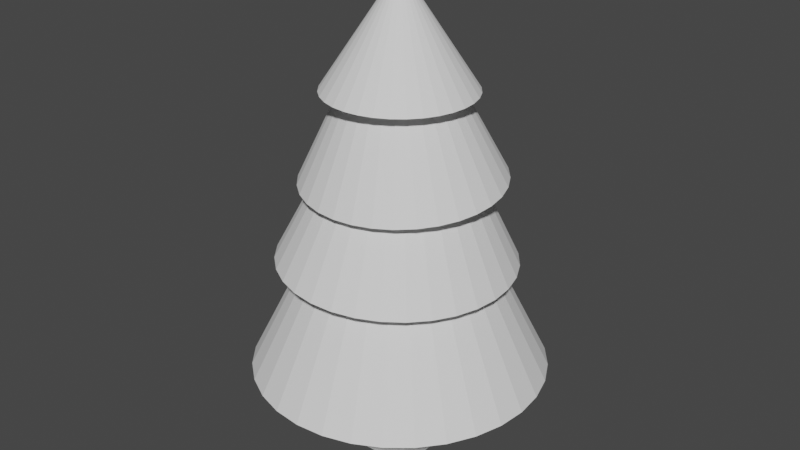 # Source: Tannentree.blend  (saved by Blender 2.92.15; exported with 4.5.12 LTS)
import bpy
from mathutils import Matrix  # noqa: F401  (used for matrix-valued properties, if any)

bpy.ops.wm.read_factory_settings(use_empty=True)
scene = bpy.context.scene
scene.name = 'Scene'

# ---- collections
col_collection = bpy.data.collections.new('Collection'); scene.collection.children.link(col_collection)
col_collection_2 = bpy.data.collections.new('Collection 2'); scene.collection.children.link(col_collection_2)

# ---- materials (node trees are filled in below, after node groups)
mat_material = bpy.data.materials.new('Material')
mat_material.alpha_threshold = 0.0
mat_material.use_transparent_shadow = False
mat_material.line_color = (0.0, 0.0, 0.0, 1.0)

# ---- material node trees
mat_material.use_nodes = True; mat_material.node_tree.nodes.clear()
_N = mat_material.node_tree.nodes; _L = mat_material.node_tree.links
n0 = _N.new('ShaderNodeOutputMaterial'); n0.name = 'Material Output'; n0.location = (300, 300)
n1 = _N.new('ShaderNodeBsdfPrincipled'); n1.name = 'Principled BSDF'; n1.location = (10, 300)
n1.distribution = 'GGX'
n1.subsurface_method = 'BURLEY'
n1.inputs[2].default_value = 0.4
n1.inputs[3].default_value = 1.45
n1.inputs[27].default_value = (0.0, 0.0, 0.0, 1.0)
n1.inputs[28].default_value = 1.0
_L.new(n1.outputs[0], n0.inputs[0])
n0.is_active_output = True

# ---- world
world_world = bpy.data.worlds.new('World'); scene.world = world_world
world_world.use_nodes = True; world_world.node_tree.nodes.clear()
_N = world_world.node_tree.nodes; _L = world_world.node_tree.links
n0 = _N.new('ShaderNodeOutputWorld'); n0.name = 'World Output'; n0.location = (300, 300)
n1 = _N.new('ShaderNodeBackground'); n1.name = 'Background'; n1.location = (10, 300)
n1.inputs[0].default_value = (0.05088, 0.05088, 0.05088, 1.0)
_L.new(n1.outputs[0], n0.inputs[0])
n0.is_active_output = True
world_world.color = (0.05088, 0.05088, 0.05088)
world_world.use_sun_shadow = False
world_world.sun_shadow_jitter_overblur = 0.0

# ---- meshes
me_cube = bpy.data.meshes.new('Cube')
me_cube.from_pydata([(0.4876, 0.4876, 18.77), (1.465, 1.465, -0.007538), (0.4876, -0.4876, 18.77), (1.465, -1.465, -0.007538), (-0.4876, 0.4876, 18.77), (-1.465, 1.465, -0.007538), (-0.4876, -0.4876, 18.77), (-1.465, -1.465, -0.007538)], [], [(0, 4, 6, 2), (3, 2, 6, 7), (7, 6, 4, 5), (5, 1, 3, 7), (1, 0, 2, 3), (5, 4, 0, 1)])
_uv = me_cube.uv_layers.new(name='UVMap')
_uv.uv.foreach_set('vector', [0.625, 0.5, 0.875, 0.5, 0.875, 0.75, 0.625, 0.75, 0.375, 0.75, 0.625, 0.75, 0.625, 1.0, 0.375, 1.0, 0.375, 0.0, 0.625, 0.0, 0.625, 0.25, 0.375, 0.25, 0.125, 0.5, 0.375, 0.5, 0.375, 0.75, 0.125, 0.75, 0.375, 0.5, 0.625, 0.5, 0.625, 0.75, 0.375, 0.75, 0.375, 0.25, 0.625, 0.25, 0.625, 0.5, 0.375, 0.5])
me_cube.materials.append(mat_material)
me_cube.use_remesh_preserve_volume = False
me_cube.use_remesh_preserve_attributes = False
me_cube.use_mirror_vertex_groups = False
me_cube.update()
me_cone = bpy.data.meshes.new('Cone')
me_cone.from_pydata([(0.0, 1.0, -1.0), (0.1951, 0.9808, -1.0), (0.3827, 0.9239, -1.0), (0.5556, 0.8315, -1.0), (0.7071, 0.7071, -1.0), (0.8315, 0.5556, -1.0), (0.9239, 0.3827, -1.0), (0.9808, 0.1951, -1.0), (1.0, 7.55e-08, -1.0), (0.9808, -0.1951, -1.0), (0.9239, -0.3827, -1.0), (0.8315, -0.5556, -1.0), (0.7071, -0.7071, -1.0), (0.5556, -0.8315, -1.0), (0.3827, -0.9239, -1.0), (0.1951, -0.9808, -1.0), (-3.258e-07, -1.0, -1.0), (-0.1951, -0.9808, -1.0), (-0.3827, -0.9239, -1.0), (-0.5556, -0.8315, -1.0), (-0.7071, -0.7071, -1.0), (-0.8315, -0.5556, -1.0), (-0.9239, -0.3827, -1.0), (-0.9808, -0.1951, -1.0), (-1.0, 9.656e-07, -1.0), (-0.9808, 0.1951, -1.0), (-0.9239, 0.3827, -1.0), (-0.8315, 0.5556, -1.0), (-0.7071, 0.7071, -1.0), (-0.5556, 0.8315, -1.0), (-0.3827, 0.9239, -1.0), (-0.1951, 0.9808, -1.0), (0.0, 0.0, 1.0)], [], [(0, 32, 1), (1, 32, 2), (2, 32, 3), (3, 32, 4), (4, 32, 5), (5, 32, 6), (6, 32, 7), (7, 32, 8), (8, 32, 9), (9, 32, 10), (10, 32, 11), (11, 32, 12), (12, 32, 13), (13, 32, 14), (14, 32, 15), (15, 32, 16), (16, 32, 17), (17, 32, 18), (18, 32, 19), (19, 32, 20), (20, 32, 21), (21, 32, 22), (22, 32, 23), (23, 32, 24), (24, 32, 25), (25, 32, 26), (26, 32, 27), (27, 32, 28), (28, 32, 29), (29, 32, 30), (0, 1, 2, 3, 4, 5, 6, 7, 8, 9, 10, 11, 12, 13, 14, 15, 16, 17, 18, 19, 20, 21, 22, 23, 24, 25, 26, 27, 28, 29, 30, 31), (30, 32, 31), (31, 32, 0)])
_uv = me_cone.uv_layers.new(name='UVMap')
_uv.uv.foreach_set('vector', [0.25, 0.49, 0.25, 0.25, 0.2968, 0.4854, 0.2968, 0.4854, 0.25, 0.25, 0.3418, 0.4717, 0.3418, 0.4717, 0.25, 0.25, 0.3833, 0.4496, 0.3833, 0.4496, 0.25, 0.25, 0.4197, 0.4197, 0.4197, 0.4197, 0.25, 0.25, 0.4496, 0.3833, 0.4496, 0.3833, 0.25, 0.25, 0.4717, 0.3418, 0.4717, 0.3418, 0.25, 0.25, 0.4854, 0.2968, 0.4854, 0.2968, 0.25, 0.25, 0.49, 0.25, 0.49, 0.25, 0.25, 0.25, 0.4854, 0.2032, 0.4854, 0.2032, 0.25, 0.25, 0.4717, 0.1582, 0.4717, 0.1582, 0.25, 0.25, 0.4496, 0.1167, 0.4496, 0.1167, 0.25, 0.25, 0.4197, 0.08029, 0.4197, 0.08029, 0.25, 0.25, 0.3833, 0.05045, 0.3833, 0.05045, 0.25, 0.25, 0.3418, 0.02827, 0.3418, 0.02827, 0.25, 0.25, 0.2968, 0.01461, 0.2968, 0.01461, 0.25, 0.25, 0.25, 0.01, 0.25, 0.01, 0.25, 0.25, 0.2032, 0.01461, 0.2032, 0.01461, 0.25, 0.25, 0.1582, 0.02827, 0.1582, 0.02827, 0.25, 0.25, 0.1167, 0.05045, 0.1167, 0.05045, 0.25, 0.25, 0.08029, 0.08029, 0.08029, 0.08029, 0.25, 0.25, 0.05045, 0.1167, 0.05045, 0.1167, 0.25, 0.25, 0.02827, 0.1582, 0.02827, 0.1582, 0.25, 0.25, 0.01461, 0.2032, 0.01461, 0.2032, 0.25, 0.25, 0.01, 0.25, 0.01, 0.25, 0.25, 0.25, 0.01461, 0.2968, 0.01461, 0.2968, 0.25, 0.25, 0.02827, 0.3418, 0.02827, 0.3418, 0.25, 0.25, 0.05045, 0.3833, 0.05045, 0.3833, 0.25, 0.25, 0.08029, 0.4197, 0.08029, 0.4197, 0.25, 0.25, 0.1167, 0.4496, 0.1167, 0.4496, 0.25, 0.25, 0.1582, 0.4717, 0.75, 0.49, 0.7968, 0.4854, 0.8418, 0.4717, 0.8833, 0.4496, 0.9197, 0.4197, 0.9496, 0.3833, 0.9717, 0.3418, 0.9854, 0.2968, 0.99, 0.25, 0.9854, 0.2032, 0.9717, 0.1582, 0.9496, 0.1167, 0.9197, 0.08029, 0.8833, 0.05045, 0.8418, 0.02827, 0.7968, 0.01461, 0.75, 0.01, 0.7032, 0.01461, 0.6582, 0.02827, 0.6167, 0.05045, 0.5803, 0.08029, 0.5504, 0.1167, 0.5283, 0.1582, 0.5146, 0.2032, 0.51, 0.25, 0.5146, 0.2968, 0.5283, 0.3418, 0.5504, 0.3833, 0.5803, 0.4197, 0.6167, 0.4496, 0.6582, 0.4717, 0.7032, 0.4854, 0.1582, 0.4717, 0.25, 0.25, 0.2032, 0.4854, 0.2032, 0.4854, 0.25, 0.25, 0.25, 0.49])
me_cone.use_remesh_fix_poles = True
me_cone.use_remesh_preserve_attributes = False
me_cone.use_mirror_vertex_groups = False
me_cone.update()
me_cone_001 = bpy.data.meshes.new('Cone.001')
me_cone_001.from_pydata([(0.0, 1.0, -1.0), (0.1951, 0.9808, -1.0), (0.3827, 0.9239, -1.0), (0.5556, 0.8315, -1.0), (0.7071, 0.7071, -1.0), (0.8315, 0.5556, -1.0), (0.9239, 0.3827, -1.0), (0.9808, 0.1951, -1.0), (1.0, 7.55e-08, -1.0), (0.9808, -0.1951, -1.0), (0.9239, -0.3827, -1.0), (0.8315, -0.5556, -1.0), (0.7071, -0.7071, -1.0), (0.5556, -0.8315, -1.0), (0.3827, -0.9239, -1.0), (0.1951, -0.9808, -1.0), (-3.258e-07, -1.0, -1.0), (-0.1951, -0.9808, -1.0), (-0.3827, -0.9239, -1.0), (-0.5556, -0.8315, -1.0), (-0.7071, -0.7071, -1.0), (-0.8315, -0.5556, -1.0), (-0.9239, -0.3827, -1.0), (-0.9808, -0.1951, -1.0), (-1.0, 9.656e-07, -1.0), (-0.9808, 0.1951, -1.0), (-0.9239, 0.3827, -1.0), (-0.8315, 0.5556, -1.0), (-0.7071, 0.7071, -1.0), (-0.5556, 0.8315, -1.0), (-0.3827, 0.9239, -1.0), (-0.1951, 0.9808, -1.0), (0.0, 0.0, 1.0)], [], [(0, 32, 1), (1, 32, 2), (2, 32, 3), (3, 32, 4), (4, 32, 5), (5, 32, 6), (6, 32, 7), (7, 32, 8), (8, 32, 9), (9, 32, 10), (10, 32, 11), (11, 32, 12), (12, 32, 13), (13, 32, 14), (14, 32, 15), (15, 32, 16), (16, 32, 17), (17, 32, 18), (18, 32, 19), (19, 32, 20), (20, 32, 21), (21, 32, 22), (22, 32, 23), (23, 32, 24), (24, 32, 25), (25, 32, 26), (26, 32, 27), (27, 32, 28), (28, 32, 29), (29, 32, 30), (0, 1, 2, 3, 4, 5, 6, 7, 8, 9, 10, 11, 12, 13, 14, 15, 16, 17, 18, 19, 20, 21, 22, 23, 24, 25, 26, 27, 28, 29, 30, 31), (30, 32, 31), (31, 32, 0)])
_uv = me_cone_001.uv_layers.new(name='UVMap')
_uv.uv.foreach_set('vector', [0.25, 0.49, 0.25, 0.25, 0.2968, 0.4854, 0.2968, 0.4854, 0.25, 0.25, 0.3418, 0.4717, 0.3418, 0.4717, 0.25, 0.25, 0.3833, 0.4496, 0.3833, 0.4496, 0.25, 0.25, 0.4197, 0.4197, 0.4197, 0.4197, 0.25, 0.25, 0.4496, 0.3833, 0.4496, 0.3833, 0.25, 0.25, 0.4717, 0.3418, 0.4717, 0.3418, 0.25, 0.25, 0.4854, 0.2968, 0.4854, 0.2968, 0.25, 0.25, 0.49, 0.25, 0.49, 0.25, 0.25, 0.25, 0.4854, 0.2032, 0.4854, 0.2032, 0.25, 0.25, 0.4717, 0.1582, 0.4717, 0.1582, 0.25, 0.25, 0.4496, 0.1167, 0.4496, 0.1167, 0.25, 0.25, 0.4197, 0.08029, 0.4197, 0.08029, 0.25, 0.25, 0.3833, 0.05045, 0.3833, 0.05045, 0.25, 0.25, 0.3418, 0.02827, 0.3418, 0.02827, 0.25, 0.25, 0.2968, 0.01461, 0.2968, 0.01461, 0.25, 0.25, 0.25, 0.01, 0.25, 0.01, 0.25, 0.25, 0.2032, 0.01461, 0.2032, 0.01461, 0.25, 0.25, 0.1582, 0.02827, 0.1582, 0.02827, 0.25, 0.25, 0.1167, 0.05045, 0.1167, 0.05045, 0.25, 0.25, 0.08029, 0.08029, 0.08029, 0.08029, 0.25, 0.25, 0.05045, 0.1167, 0.05045, 0.1167, 0.25, 0.25, 0.02827, 0.1582, 0.02827, 0.1582, 0.25, 0.25, 0.01461, 0.2032, 0.01461, 0.2032, 0.25, 0.25, 0.01, 0.25, 0.01, 0.25, 0.25, 0.25, 0.01461, 0.2968, 0.01461, 0.2968, 0.25, 0.25, 0.02827, 0.3418, 0.02827, 0.3418, 0.25, 0.25, 0.05045, 0.3833, 0.05045, 0.3833, 0.25, 0.25, 0.08029, 0.4197, 0.08029, 0.4197, 0.25, 0.25, 0.1167, 0.4496, 0.1167, 0.4496, 0.25, 0.25, 0.1582, 0.4717, 0.75, 0.49, 0.7968, 0.4854, 0.8418, 0.4717, 0.8833, 0.4496, 0.9197, 0.4197, 0.9496, 0.3833, 0.9717, 0.3418, 0.9854, 0.2968, 0.99, 0.25, 0.9854, 0.2032, 0.9717, 0.1582, 0.9496, 0.1167, 0.9197, 0.08029, 0.8833, 0.05045, 0.8418, 0.02827, 0.7968, 0.01461, 0.75, 0.01, 0.7032, 0.01461, 0.6582, 0.02827, 0.6167, 0.05045, 0.5803, 0.08029, 0.5504, 0.1167, 0.5283, 0.1582, 0.5146, 0.2032, 0.51, 0.25, 0.5146, 0.2968, 0.5283, 0.3418, 0.5504, 0.3833, 0.5803, 0.4197, 0.6167, 0.4496, 0.6582, 0.4717, 0.7032, 0.4854, 0.1582, 0.4717, 0.25, 0.25, 0.2032, 0.4854, 0.2032, 0.4854, 0.25, 0.25, 0.25, 0.49])
me_cone_001.use_remesh_fix_poles = True
me_cone_001.use_remesh_preserve_attributes = False
me_cone_001.use_mirror_vertex_groups = False
me_cone_001.update()
me_cone_002 = bpy.data.meshes.new('Cone.002')
me_cone_002.from_pydata([(0.0, 1.0, -1.0), (0.1951, 0.9808, -1.0), (0.3827, 0.9239, -1.0), (0.5556, 0.8315, -1.0), (0.7071, 0.7071, -1.0), (0.8315, 0.5556, -1.0), (0.9239, 0.3827, -1.0), (0.9808, 0.1951, -1.0), (1.0, 7.55e-08, -1.0), (0.9808, -0.1951, -1.0), (0.9239, -0.3827, -1.0), (0.8315, -0.5556, -1.0), (0.7071, -0.7071, -1.0), (0.5556, -0.8315, -1.0), (0.3827, -0.9239, -1.0), (0.1951, -0.9808, -1.0), (-3.258e-07, -1.0, -1.0), (-0.1951, -0.9808, -1.0), (-0.3827, -0.9239, -1.0), (-0.5556, -0.8315, -1.0), (-0.7071, -0.7071, -1.0), (-0.8315, -0.5556, -1.0), (-0.9239, -0.3827, -1.0), (-0.9808, -0.1951, -1.0), (-1.0, 9.656e-07, -1.0), (-0.9808, 0.1951, -1.0), (-0.9239, 0.3827, -1.0), (-0.8315, 0.5556, -1.0), (-0.7071, 0.7071, -1.0), (-0.5556, 0.8315, -1.0), (-0.3827, 0.9239, -1.0), (-0.1951, 0.9808, -1.0), (-0.6088, -0.6088, -0.722), (0.162, 0.391, 0.1536), (-0.4296, 0.4296, -0.215), (0.4135, -0.1713, 0.1048), (-0.8343, -0.166, -0.7013), (0.3324, 0.2221, 0.2004), (-0.2993, -0.7227, -0.5645), (-0.09555, 0.4804, 0.02047), (0.2982, -0.4463, -0.07342), (-0.6566, 0.272, -0.4213), (0.4149, 3.132e-08, 0.1702), (-0.7293, -0.4873, -0.7543), (0.2283, 0.3417, 0.178), (0.0, 0.4622, 0.07553), (-0.3125, 0.4676, -0.1248), (0.3921, -0.262, 0.0568), (-0.8123, 7.843e-07, -0.6246), (0.3701, 0.1533, 0.1989), (-0.4599, -0.6882, -0.6554), (0.08587, 0.4317, 0.1197), (-0.5467, 0.3653, -0.315), (0.4206, -0.08366, 0.1424), (-0.807, -0.3343, -0.747), (0.2851, 0.2851, 0.1935), (-0.1425, -0.7162, -0.4604), (-0.2002, 0.4833, -0.04619), (0.3544, -0.3544, -0.002411), (-0.7491, 0.149, -0.5275), (0.3978, 0.07912, 0.1889), (-0.1939, 0.468, -0.01319), (0.2322, -0.1552, 0.4414), (0.2502, -0.1672, 0.3982), (0.2516, 1.9e-08, 0.4968), (0.2562, 1.934e-08, 0.4877), (0.2875, 2.17e-08, 0.4251), (0.2438, 0.1629, 0.4135), (-0.4455, -0.4455, -0.26), (-0.4742, -0.4742, -0.3413), (0.1286, -0.3104, 0.328), (0.2064, -0.2064, 0.4161), (0.218, -0.218, 0.3835), (0.2891, -0.05751, 0.4105), (-0.5627, -0.376, -0.3536), (-0.1588, -0.3833, 0.1702), (-0.1775, -0.4286, 0.07213), (-0.1862, -0.4496, 0.0268), (0.1279, 0.3087, 0.3316), (0.1434, 0.3461, 0.2507), (-0.2331, 0.5628, -0.2184), (-0.7113, -0.2946, -0.5397), (0.2684, 0.1112, 0.419), (0.1754, 0.2624, 0.3687), (0.1894, 0.2834, 0.3183), (-0.08456, 0.4251, 0.1332), (-0.08681, 0.4364, 0.1101), (-0.1597, 0.4821, -0.0204), (0.06978, -0.3508, 0.2846), (0.07282, -0.3661, 0.2534), (0.28, 0.0557, 0.4289), (0.2134, 0.2134, 0.3963), (0.2199, 0.2199, 0.378), (-0.2951, -0.4417, -0.06237), (-0.3133, -0.4689, -0.128), (0.1738, -0.2601, 0.3744), (0.1784, -0.267, 0.3578), (0.2759, -0.1143, 0.4027), (-0.1029, 0.5171, -0.05441), (-0.08018, -0.4031, 0.178), (-0.08393, -0.422, 0.1396), (0.06343, 0.3189, 0.3498), (0.0708, 0.3559, 0.2742), (0.08006, 0.4025, 0.1793), (0.0, 0.4012, 0.1977), (0.0, 0.3681, 0.2638), (-1.245e-07, -0.3822, 0.2356), (-1.299e-07, -0.3987, 0.2025), (-0.1296, 0.449, 0.06082), (0.2528, -0.0201, 0.4904), (0.1572, -0.2855, 0.3451), (0.357, 0.2385, 0.1413), (0.2389, -0.3576, 0.1398), (0.3953, -0.1637, 0.1443), (0.1144, 0.4164, 0.1324), (-0.08494, -0.427, 0.1292), (0.4276, 3.229e-08, 0.1447), (0.0, 0.4358, 0.1285), (-0.2443, 0.3656, 0.1205), (0.08473, 0.426, 0.1314), (0.2398, 0.3588, 0.1369), (-0.4335, -0.08623, 0.116), (-1.414e-07, -0.4339, 0.1321), (-0.3107, -0.3107, 0.1211), (-0.08933, 0.4276, 0.1255), (-0.08529, 0.4288, 0.1256), (-0.3671, 0.2453, 0.1169), (-0.3663, -0.2447, 0.119), (0.3562, -0.238, 0.1433), (-0.1264, -0.4152, 0.1278), (0.3959, 0.164, 0.1429), (-0.2434, -0.3643, 0.1236), (0.165, -0.3984, 0.1375), (0.3034, -0.3034, 0.1418), (-0.1678, 0.4052, 0.1229), (-0.1849, -0.3945, 0.1257), (-0.09359, -0.4246, 0.1289), (0.3043, 0.3043, 0.1393), (-0.4423, 4.271e-07, 0.1154), (-0.1672, -0.4036, 0.1264), (0.04196, 0.4309, 0.1299), (-0.4338, 0.0863, 0.1153), (0.4197, 0.08349, 0.1441), (-0.4078, -0.1689, 0.1173), (0.1657, 0.3999, 0.1342), (-0.3117, 0.3117, 0.1185), (0.08438, -0.4242, 0.1349), (-0.4084, 0.1692, 0.1158), (-0.07093, 0.43, 0.1261)], [], [(0, 45, 51, 1), (1, 51, 114, 144, 2), (2, 144, 120, 3), (3, 120, 137, 4), (4, 137, 111, 5), (5, 111, 130, 6), (6, 130, 142, 7), (7, 142, 116, 8), (8, 116, 53, 9), (9, 53, 35, 10), (10, 35, 47, 11), (11, 47, 58, 12), (12, 58, 40, 13), (13, 40, 112, 132, 14), (14, 132, 146, 15), (15, 146, 122, 16), (16, 122, 115, 56, 17), (17, 56, 38, 18), (18, 38, 50, 19), (19, 50, 32, 20), (20, 32, 43, 21), (21, 43, 54, 22), (22, 54, 36, 23), (23, 36, 48, 24), (24, 48, 59, 25), (25, 59, 41, 26), (26, 41, 52, 27), (27, 52, 34, 28), (28, 34, 46, 29), (29, 46, 57, 80, 30), (0, 1, 2, 3, 4, 5, 6, 7, 8, 9, 10, 11, 12, 13, 14, 15, 16, 17, 18, 19, 20, 21, 22, 23, 24, 25, 26, 27, 28, 29, 30, 31), (30, 80, 98, 31), (31, 98, 45, 0), (44, 33, 79, 84), (53, 42, 66, 73), (43, 32, 69, 68, 74), (52, 41, 147, 126), (45, 39, 86, 148, 117), (33, 114, 119, 103, 79), (42, 60, 90, 66), (32, 50, 94, 69), (41, 59, 141, 147), (39, 87, 108, 86), (51, 45, 140, 119), (60, 49, 82, 90), (40, 58, 133, 112), (50, 38, 77, 94), (59, 48, 138, 141), (49, 37, 67, 82), (58, 47, 128, 133), (38, 56, 115, 136, 77), (48, 36, 121, 138), (57, 46, 118, 134, 61), (37, 55, 92, 67), (47, 35, 113, 128), (36, 54, 81, 143, 121), (46, 34, 145, 118), (55, 44, 84, 92), (35, 53, 113), (54, 43, 74, 81), (34, 52, 126, 145), (72, 63, 62, 71), (86, 108, 124, 125), (61, 108, 87, 57), (74, 68, 123, 127), (91, 67, 92), (81, 74, 127, 143), (100, 107, 106, 99), (64, 109, 65), (69, 94, 93, 68), (68, 93, 131, 123), (94, 77, 76, 93), (93, 135, 131), (75, 135, 139), (107, 89, 88, 106), (84, 79, 78, 83), (96, 72, 71, 95), (92, 84, 83, 91), (89, 70, 88), (45, 98, 39), (79, 103, 102, 78), (77, 136, 129, 76), (76, 129, 139), (95, 110, 96), (98, 80, 87, 39), (87, 80, 57), (104, 148, 125, 85, 105), (103, 140, 117, 104, 102), (102, 104, 105, 101), (117, 148, 104), (129, 136, 100, 99), (133, 128, 63, 72), (119, 140, 103), (142, 130, 49, 60), (128, 113, 97, 63), (130, 111, 37, 49), (117, 140, 45), (134, 124, 108, 61), (111, 137, 55, 37), (115, 122, 107, 100), (113, 53, 73, 97), (125, 124, 85), (137, 120, 44, 55), (122, 146, 89, 107), (139, 135, 93, 76), (112, 133, 72, 96), (125, 148, 86), (53, 116, 42), (146, 132, 70, 89), (119, 114, 51), (136, 115, 100), (120, 144, 33, 44), (144, 114, 33), (116, 142, 60, 42), (132, 112, 96, 110, 70)])
_uv = me_cone_002.uv_layers.new(name='UVMap')
_uv.uv.foreach_set('vector', [0.25, 0.49, 0.25, 0.3609, 0.2706, 0.3536, 0.2968, 0.4854, 0.2968, 0.4854, 0.2706, 0.3536, 0.2775, 0.3499, 0.2898, 0.346, 0.3418, 0.4717, 0.3418, 0.4717, 0.2898, 0.346, 0.3075, 0.3361, 0.3833, 0.4496, 0.3833, 0.4496, 0.3075, 0.3361, 0.323, 0.323, 0.4197, 0.4197, 0.4197, 0.4197, 0.323, 0.323, 0.3357, 0.3072, 0.4496, 0.3833, 0.4496, 0.3833, 0.3357, 0.3072, 0.345, 0.2894, 0.4717, 0.3418, 0.4717, 0.3418, 0.345, 0.2894, 0.3507, 0.27, 0.4854, 0.2968, 0.4854, 0.2968, 0.3507, 0.27, 0.3526, 0.25, 0.49, 0.25, 0.49, 0.25, 0.3526, 0.25, 0.3509, 0.2299, 0.4854, 0.2032, 0.4854, 0.2032, 0.3509, 0.2299, 0.3492, 0.2089, 0.4717, 0.1582, 0.4717, 0.1582, 0.3492, 0.2089, 0.3441, 0.1871, 0.4496, 0.1167, 0.4496, 0.1167, 0.3441, 0.1871, 0.3351, 0.1649, 0.4197, 0.08029, 0.4197, 0.08029, 0.3351, 0.1649, 0.3216, 0.1429, 0.3833, 0.05045, 0.3833, 0.05045, 0.3216, 0.1429, 0.3073, 0.1642, 0.2896, 0.1544, 0.3418, 0.02827, 0.3418, 0.02827, 0.2896, 0.1544, 0.2703, 0.1482, 0.2968, 0.01461, 0.2968, 0.01461, 0.2703, 0.1482, 0.25, 0.1459, 0.25, 0.01, 0.25, 0.01, 0.25, 0.1459, 0.2296, 0.1475, 0.2158, 0.07812, 0.2032, 0.01461, 0.2032, 0.01461, 0.2158, 0.07812, 0.1782, 0.07656, 0.1582, 0.02827, 0.1582, 0.02827, 0.1782, 0.07656, 0.1396, 0.08483, 0.1167, 0.05045, 0.1167, 0.05045, 0.1396, 0.08483, 0.1039, 0.1039, 0.08029, 0.08029, 0.08029, 0.08029, 0.1039, 0.1039, 0.07496, 0.133, 0.05045, 0.1167, 0.05045, 0.1167, 0.07496, 0.133, 0.05632, 0.1698, 0.02827, 0.1582, 0.02827, 0.1582, 0.05632, 0.1698, 0.04977, 0.2102, 0.01461, 0.2032, 0.01461, 0.2032, 0.04977, 0.2102, 0.05505, 0.25, 0.01, 0.25, 0.01, 0.25, 0.05505, 0.25, 0.07022, 0.2858, 0.01461, 0.2968, 0.01461, 0.2968, 0.07022, 0.2858, 0.09242, 0.3153, 0.02827, 0.3418, 0.02827, 0.3418, 0.09242, 0.3153, 0.1188, 0.3377, 0.05045, 0.3833, 0.05045, 0.3833, 0.1188, 0.3377, 0.1469, 0.3531, 0.08029, 0.4197, 0.08029, 0.4197, 0.1469, 0.3531, 0.175, 0.3622, 0.1167, 0.4496, 0.1167, 0.4496, 0.175, 0.3622, 0.202, 0.366, 0.194, 0.3851, 0.1582, 0.4717, 0.75, 0.49, 0.7968, 0.4854, 0.8418, 0.4717, 0.8833, 0.4496, 0.9197, 0.4197, 0.9496, 0.3833, 0.9717, 0.3418, 0.9854, 0.2968, 0.99, 0.25, 0.9854, 0.2032, 0.9717, 0.1582, 0.9496, 0.1167, 0.9197, 0.08029, 0.8833, 0.05045, 0.8418, 0.02827, 0.7968, 0.01461, 0.75, 0.01, 0.7032, 0.01461, 0.6582, 0.02827, 0.6167, 0.05045, 0.5803, 0.08029, 0.5504, 0.1167, 0.5283, 0.1582, 0.5146, 0.2032, 0.51, 0.25, 0.5146, 0.2968, 0.5283, 0.3418, 0.5504, 0.3833, 0.5803, 0.4197, 0.6167, 0.4496, 0.6582, 0.4717, 0.7032, 0.4854, 0.1582, 0.4717, 0.194, 0.3851, 0.2253, 0.3741, 0.2032, 0.4854, 0.2032, 0.4854, 0.2253, 0.3741, 0.25, 0.3609, 0.25, 0.49, 0.3048, 0.332, 0.2889, 0.3438, 0.2844, 0.3331, 0.2954, 0.318, 0.3509, 0.2299, 0.3496, 0.25, 0.319, 0.25, 0.3194, 0.2362, 0.07496, 0.133, 0.1039, 0.1039, 0.1362, 0.1362, 0.1431, 0.1431, 0.1149, 0.1598, 0.1188, 0.3377, 0.09242, 0.3153, 0.152, 0.2906, 0.1619, 0.3089, 0.25, 0.3609, 0.2271, 0.3653, 0.2292, 0.3547, 0.233, 0.3532, 0.25, 0.3546, 0.2889, 0.3438, 0.2775, 0.3499, 0.2703, 0.3522, 0.2692, 0.3466, 0.2844, 0.3331, 0.3496, 0.25, 0.3455, 0.269, 0.3172, 0.2634, 0.319, 0.25, 0.1039, 0.1039, 0.1396, 0.08483, 0.1748, 0.1375, 0.1362, 0.1362, 0.09242, 0.3153, 0.07022, 0.2858, 0.1459, 0.2707, 0.152, 0.2906, 0.2271, 0.3653, 0.2117, 0.3657, 0.2189, 0.3578, 0.2292, 0.3547, 0.2706, 0.3536, 0.25, 0.3609, 0.2601, 0.3534, 0.2703, 0.3522, 0.3455, 0.269, 0.3388, 0.2868, 0.3144, 0.2767, 0.3172, 0.2634, 0.3216, 0.1429, 0.3351, 0.1649, 0.3228, 0.1772, 0.3073, 0.1642, 0.1396, 0.08483, 0.1782, 0.07656, 0.2053, 0.1421, 0.1748, 0.1375, 0.07022, 0.2858, 0.05505, 0.25, 0.1438, 0.25, 0.1459, 0.2707, 0.3388, 0.2868, 0.3298, 0.3033, 0.3085, 0.2891, 0.3144, 0.2767, 0.3351, 0.1649, 0.3441, 0.1871, 0.3355, 0.1929, 0.3228, 0.1772, 0.1782, 0.07656, 0.2158, 0.07812, 0.2296, 0.1475, 0.2275, 0.1481, 0.2053, 0.1421, 0.05505, 0.25, 0.04977, 0.2102, 0.146, 0.2293, 0.1438, 0.25, 0.202, 0.366, 0.175, 0.3622, 0.1914, 0.3378, 0.2097, 0.3472, 0.2035, 0.3623, 0.3298, 0.3033, 0.3184, 0.3184, 0.3028, 0.3028, 0.3085, 0.2891, 0.3441, 0.1871, 0.3492, 0.2089, 0.3449, 0.2107, 0.3355, 0.1929, 0.04977, 0.2102, 0.05632, 0.1698, 0.0793, 0.1793, 0.1521, 0.2095, 0.146, 0.2293, 0.175, 0.3622, 0.1469, 0.3531, 0.1752, 0.3248, 0.1914, 0.3378, 0.3184, 0.3184, 0.3048, 0.332, 0.2954, 0.318, 0.3028, 0.3028, 0.3492, 0.2089, 0.3509, 0.2299, 0.3449, 0.2107, 0.05632, 0.1698, 0.07496, 0.133, 0.1149, 0.1598, 0.0793, 0.1793, 0.1469, 0.3531, 0.1188, 0.3377, 0.1619, 0.3089, 0.1752, 0.3248, 0.3023, 0.1977, 0.31, 0.2099, 0.3057, 0.2128, 0.2995, 0.2005, 0.2292, 0.3547, 0.2189, 0.3578, 0.2286, 0.3526, 0.2295, 0.3529, 0.2035, 0.3623, 0.2189, 0.3578, 0.2117, 0.3657, 0.202, 0.366, 0.1149, 0.1598, 0.1431, 0.1431, 0.1754, 0.1754, 0.1621, 0.1913, 0.3012, 0.3012, 0.3085, 0.2891, 0.3028, 0.3028, 0.0793, 0.1793, 0.1149, 0.1598, 0.1621, 0.1913, 0.1521, 0.2095, 0.2299, 0.1487, 0.25, 0.1543, 0.25, 0.1583, 0.2308, 0.1533, 0.3104, 0.25, 0.3107, 0.2452, 0.3115, 0.25, 0.1362, 0.1362, 0.1748, 0.1375, 0.1792, 0.144, 0.1431, 0.1431, 0.1431, 0.1431, 0.1792, 0.144, 0.1916, 0.1626, 0.1754, 0.1754, 0.1748, 0.1375, 0.2053, 0.1421, 0.2074, 0.1471, 0.1792, 0.144, 0.1792, 0.144, 0.2056, 0.1553, 0.1916, 0.1626, 0.2119, 0.158, 0.2056, 0.1553, 0.2099, 0.1531, 0.25, 0.1543, 0.2675, 0.1621, 0.2667, 0.1658, 0.25, 0.1583, 0.2954, 0.318, 0.2844, 0.3331, 0.2807, 0.3241, 0.2921, 0.313, 0.2928, 0.1859, 0.3023, 0.1977, 0.2995, 0.2005, 0.2917, 0.1876, 0.3028, 0.3028, 0.2954, 0.318, 0.2921, 0.313, 0.3012, 0.3012, 0.2675, 0.1621, 0.2809, 0.1755, 0.2667, 0.1658, 0.25, 0.3609, 0.2253, 0.3741, 0.2271, 0.3653, 0.2844, 0.3331, 0.2692, 0.3466, 0.267, 0.3354, 0.2807, 0.3241, 0.2053, 0.1421, 0.2275, 0.1481, 0.2197, 0.1504, 0.2074, 0.1471, 0.2074, 0.1471, 0.2197, 0.1504, 0.2099, 0.1531, 0.2917, 0.1876, 0.2877, 0.1815, 0.2928, 0.1859, 0.2253, 0.3741, 0.194, 0.3851, 0.2117, 0.3657, 0.2271, 0.3653, 0.2117, 0.3657, 0.194, 0.3851, 0.202, 0.366, 0.25, 0.3463, 0.233, 0.3532, 0.2295, 0.3529, 0.2297, 0.352, 0.25, 0.3383, 0.2692, 0.3466, 0.2601, 0.3534, 0.25, 0.3546, 0.25, 0.3463, 0.267, 0.3354, 0.267, 0.3354, 0.25, 0.3463, 0.25, 0.3383, 0.2652, 0.3265, 0.25, 0.3546, 0.233, 0.3532, 0.25, 0.3463, 0.2197, 0.1504, 0.2275, 0.1481, 0.2299, 0.1487, 0.2308, 0.1533, 0.3228, 0.1772, 0.3355, 0.1929, 0.31, 0.2099, 0.3023, 0.1977, 0.2703, 0.3522, 0.2601, 0.3534, 0.2692, 0.3466, 0.3507, 0.27, 0.345, 0.2894, 0.3388, 0.2868, 0.3455, 0.269, 0.3355, 0.1929, 0.3449, 0.2107, 0.3162, 0.2226, 0.31, 0.2099, 0.345, 0.2894, 0.3357, 0.3072, 0.3298, 0.3033, 0.3388, 0.2868, 0.25, 0.3546, 0.2601, 0.3534, 0.25, 0.3609, 0.2097, 0.3472, 0.2286, 0.3526, 0.2189, 0.3578, 0.2035, 0.3623, 0.3357, 0.3072, 0.323, 0.323, 0.3184, 0.3184, 0.3298, 0.3033, 0.2296, 0.1475, 0.25, 0.1459, 0.25, 0.1543, 0.2299, 0.1487, 0.3449, 0.2107, 0.3509, 0.2299, 0.3194, 0.2362, 0.3162, 0.2226, 0.2295, 0.3529, 0.2286, 0.3526, 0.2297, 0.352, 0.323, 0.323, 0.3075, 0.3361, 0.3048, 0.332, 0.3184, 0.3184, 0.25, 0.1459, 0.2703, 0.1482, 0.2675, 0.1621, 0.25, 0.1543, 0.2099, 0.1531, 0.2056, 0.1553, 0.1792, 0.144, 0.2074, 0.1471, 0.3073, 0.1642, 0.3228, 0.1772, 0.3023, 0.1977, 0.2928, 0.1859, 0.2295, 0.3529, 0.233, 0.3532, 0.2292, 0.3547, 0.3509, 0.2299, 0.3526, 0.25, 0.3496, 0.25, 0.2703, 0.1482, 0.2896, 0.1544, 0.2809, 0.1755, 0.2675, 0.1621, 0.2703, 0.3522, 0.2775, 0.3499, 0.2706, 0.3536, 0.2275, 0.1481, 0.2296, 0.1475, 0.2299, 0.1487, 0.3075, 0.3361, 0.2898, 0.346, 0.2889, 0.3438, 0.3048, 0.332, 0.2898, 0.346, 0.2775, 0.3499, 0.2889, 0.3438, 0.3526, 0.25, 0.3507, 0.27, 0.3455, 0.269, 0.3496, 0.25, 0.2896, 0.1544, 0.3073, 0.1642, 0.2928, 0.1859, 0.2877, 0.1815, 0.2809, 0.1755])
me_cone_002.use_remesh_fix_poles = True
me_cone_002.use_remesh_preserve_attributes = False
me_cone_002.use_mirror_vertex_groups = False
me_cone_002.update()
me_cone_003 = bpy.data.meshes.new('Cone.003')
me_cone_003.from_pydata([(0.0, 1.0, -1.0), (0.1951, 0.9808, -1.0), (0.3827, 0.9239, -1.0), (0.5556, 0.8315, -1.0), (0.7071, 0.7071, -1.0), (0.8315, 0.5556, -1.0), (0.9239, 0.3827, -1.0), (0.9808, 0.1951, -1.0), (1.0, 7.55e-08, -1.0), (0.9808, -0.1951, -1.0), (0.9239, -0.3827, -1.0), (0.8315, -0.5556, -1.0), (0.7071, -0.7071, -1.0), (0.5556, -0.8315, -1.0), (0.3827, -0.9239, -1.0), (0.1951, -0.9808, -1.0), (-3.258e-07, -1.0, -1.0), (-0.1951, -0.9808, -1.0), (-0.3827, -0.9239, -1.0), (-0.5556, -0.8315, -1.0), (-0.7071, -0.7071, -1.0), (-0.8315, -0.5556, -1.0), (-0.9239, -0.3827, -1.0), (-0.9808, -0.1951, -1.0), (-1.0, 9.656e-07, -1.0), (-0.9808, 0.1951, -1.0), (-0.9239, 0.3827, -1.0), (-0.8315, 0.5556, -1.0), (-0.7071, 0.7071, -1.0), (-0.5556, 0.8315, -1.0), (-0.3827, 0.9239, -1.0), (-0.1951, 0.9808, -1.0), (-0.0005416, 0.002166, 0.5119)], [], [(0, 32, 1), (1, 32, 2), (2, 32, 3), (3, 32, 4), (4, 32, 5), (5, 32, 6), (6, 32, 7), (7, 32, 8), (8, 32, 9), (9, 32, 10), (10, 32, 11), (11, 32, 12), (12, 32, 13), (13, 32, 14), (14, 32, 15), (15, 32, 16), (16, 32, 17), (17, 32, 18), (18, 32, 19), (19, 32, 20), (20, 32, 21), (21, 32, 22), (22, 32, 23), (23, 32, 24), (24, 32, 25), (25, 32, 26), (26, 32, 27), (27, 32, 28), (28, 32, 29), (29, 32, 30), (0, 1, 2, 3, 4, 5, 6, 7, 8, 9, 10, 11, 12, 13, 14, 15, 16, 17, 18, 19, 20, 21, 22, 23, 24, 25, 26, 27, 28, 29, 30, 31), (30, 32, 31), (31, 32, 0)])
_uv = me_cone_003.uv_layers.new(name='UVMap')
_uv.uv.foreach_set('vector', [0.25, 0.49, 0.25, 0.25, 0.2968, 0.4854, 0.2968, 0.4854, 0.25, 0.25, 0.3418, 0.4717, 0.3418, 0.4717, 0.25, 0.25, 0.3833, 0.4496, 0.3833, 0.4496, 0.25, 0.25, 0.4197, 0.4197, 0.4197, 0.4197, 0.25, 0.25, 0.4496, 0.3833, 0.4496, 0.3833, 0.25, 0.25, 0.4717, 0.3418, 0.4717, 0.3418, 0.25, 0.25, 0.4854, 0.2968, 0.4854, 0.2968, 0.25, 0.25, 0.49, 0.25, 0.49, 0.25, 0.25, 0.25, 0.4854, 0.2032, 0.4854, 0.2032, 0.25, 0.25, 0.4717, 0.1582, 0.4717, 0.1582, 0.25, 0.25, 0.4496, 0.1167, 0.4496, 0.1167, 0.25, 0.25, 0.4197, 0.08029, 0.4197, 0.08029, 0.25, 0.25, 0.3833, 0.05045, 0.3833, 0.05045, 0.25, 0.25, 0.3418, 0.02827, 0.3418, 0.02827, 0.25, 0.25, 0.2968, 0.01461, 0.2968, 0.01461, 0.25, 0.25, 0.25, 0.01, 0.25, 0.01, 0.25, 0.25, 0.2032, 0.01461, 0.2032, 0.01461, 0.25, 0.25, 0.1582, 0.02827, 0.1582, 0.02827, 0.25, 0.25, 0.1167, 0.05045, 0.1167, 0.05045, 0.25, 0.25, 0.08029, 0.08029, 0.08029, 0.08029, 0.25, 0.25, 0.05045, 0.1167, 0.05045, 0.1167, 0.25, 0.25, 0.02827, 0.1582, 0.02827, 0.1582, 0.25, 0.25, 0.01461, 0.2032, 0.01461, 0.2032, 0.25, 0.25, 0.01, 0.25, 0.01, 0.25, 0.25, 0.25, 0.01461, 0.2968, 0.01461, 0.2968, 0.25, 0.25, 0.02827, 0.3418, 0.02827, 0.3418, 0.25, 0.25, 0.05045, 0.3833, 0.05045, 0.3833, 0.25, 0.25, 0.08029, 0.4197, 0.08029, 0.4197, 0.25, 0.25, 0.1167, 0.4496, 0.1167, 0.4496, 0.25, 0.25, 0.1582, 0.4717, 0.75, 0.49, 0.7968, 0.4854, 0.8418, 0.4717, 0.8833, 0.4496, 0.9197, 0.4197, 0.9496, 0.3833, 0.9717, 0.3418, 0.9854, 0.2968, 0.99, 0.25, 0.9854, 0.2032, 0.9717, 0.1582, 0.9496, 0.1167, 0.9197, 0.08029, 0.8833, 0.05045, 0.8418, 0.02827, 0.7968, 0.01461, 0.75, 0.01, 0.7032, 0.01461, 0.6582, 0.02827, 0.6167, 0.05045, 0.5803, 0.08029, 0.5504, 0.1167, 0.5283, 0.1582, 0.5146, 0.2032, 0.51, 0.25, 0.5146, 0.2968, 0.5283, 0.3418, 0.5504, 0.3833, 0.5803, 0.4197, 0.6167, 0.4496, 0.6582, 0.4717, 0.7032, 0.4854, 0.1582, 0.4717, 0.25, 0.25, 0.2032, 0.4854, 0.2032, 0.4854, 0.25, 0.25, 0.25, 0.49])
me_cone_003.use_remesh_fix_poles = True
me_cone_003.use_remesh_preserve_attributes = False
me_cone_003.use_mirror_vertex_groups = False
me_cone_003.update()

# ---- objects
ob_cube = bpy.data.objects.new('Cube', me_cube)
ob_cone = bpy.data.objects.new('Cone', me_cone)
ob_cone_001 = bpy.data.objects.new('Cone.001', me_cone_001)
ob_cone_002 = bpy.data.objects.new('Cone.002', me_cone_002)
ob_cone_003 = bpy.data.objects.new('Cone.003', me_cone_003)

# ---- transforms, parenting, visibility, modifiers, constraints
ob_cube.location = (0.0, 0.0, 0.0)
ob_cube.lock_rotations_4d = False
ob_cube.empty_display_type = 'ARROWS'
ob_cube.lineart.crease_threshold = 0.0
ob_cone.location = (0.0, 0.0, 10.18)
ob_cone.scale = (6.076, 6.076, 6.076)
ob_cone.lineart.crease_threshold = 0.0
ob_cone_001.location = (0.0, 0.0, 13.61)
ob_cone_001.rotation_euler = (0.002859, 0.03141, -0.02161)
ob_cone_001.scale = (4.842, 4.842, 4.842)
ob_cone_001.lineart.crease_threshold = 0.0
ob_cone_002.location = (0.0, 0.0, 16.23)
ob_cone_002.rotation_euler = (0.05959, 0.007072, 0.02287)
ob_cone_002.scale = (4.082, 4.082, 4.082)
ob_cone_002.lineart.crease_threshold = 0.0
ob_cone_003.location = (0.0, 0.0, 18.78)
ob_cone_003.rotation_euler = (-0.004438, -0.00111, -0.01166)
ob_cone_003.scale = (3.021, 3.021, 3.021)
ob_cone_003.lineart.crease_threshold = 0.0

# ---- collection membership
col_collection.objects.link(ob_cube)
col_collection_2.objects.link(ob_cone)
col_collection_2.objects.link(ob_cone_001)
col_collection_2.objects.link(ob_cone_002)
col_collection_2.objects.link(ob_cone_003)

# ---- scene / render settings (as saved in the file)
scene.frame_start = 1; scene.frame_end = 250; scene.frame_set(1)
scene.render.engine = 'BLENDER_EEVEE_NEXT'
scene.cycles.use_denoising = False
scene.cycles.samples = 128
scene.cycles.sampling_pattern = 'TABULATED_SOBOL'
scene.cycles.use_adaptive_sampling = False
scene.cycles.use_light_tree = False
scene.view_settings.view_transform = 'Filmic'
bpy.context.view_layer.update()

# ---- added for rendering (the .blend has no active camera and no usable light): camera, sun
cam_auto = bpy.data.cameras.new('AutoCamera')
cam_auto.lens = 50.0
cam_auto.sensor_width = 36.0
cam_auto.clip_end = 1000.0
ob_auto_camera = bpy.data.objects.new('AutoCamera', cam_auto)
scene.collection.objects.link(ob_auto_camera)
ob_auto_camera.location = (24.6409, -29.5691, 29.8785)
ob_auto_camera.rotation_euler = (1.09748, -7.21219e-08, 0.694738)
scene.camera = ob_auto_camera
light_auto_sun = bpy.data.lights.new('AutoSun', 'SUN')
light_auto_sun.energy = 3.0
light_auto_sun.angle = 0.0523599
ob_auto_sun = bpy.data.objects.new('AutoSun', light_auto_sun)
scene.collection.objects.link(ob_auto_sun)
ob_auto_sun.rotation_euler = (0.872665, 0.174533, 0.523599)
bpy.context.view_layer.update()
